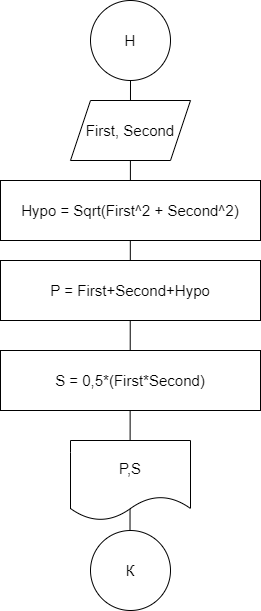

The diagram above was exported from draw.io. Its source (the exported page's mxGraphModel, read from the mxfile embedded in the PNG):
<mxGraphModel dx="1381" dy="795" grid="1" gridSize="10" guides="1" tooltips="1" connect="1" arrows="1" fold="1" page="1" pageScale="1" pageWidth="827" pageHeight="1169" math="0" shadow="0">
  <root>
    <mxCell id="0" />
    <mxCell id="1" parent="0" />
    <mxCell id="Wt5-n4BBAqNUyzrq8lE4-8" value="" style="endArrow=none;html=1;fontSize=15;startSize=14;endSize=14;sourcePerimeterSpacing=8;targetPerimeterSpacing=8;entryX=0.5;entryY=1;entryDx=0;entryDy=0;" edge="1" parent="1" target="Wt5-n4BBAqNUyzrq8lE4-1">
      <mxGeometry width="50" height="50" relative="1" as="geometry">
        <mxPoint x="399.5" y="560" as="sourcePoint" />
        <mxPoint x="399.5" y="150" as="targetPoint" />
      </mxGeometry>
    </mxCell>
    <mxCell id="Wt5-n4BBAqNUyzrq8lE4-1" value="&lt;font style=&quot;font-size: 15px&quot;&gt;Н&lt;/font&gt;" style="ellipse;whiteSpace=wrap;html=1;aspect=fixed;hachureGap=4;pointerEvents=0;" vertex="1" parent="1">
      <mxGeometry x="360" y="20" width="80" height="80" as="geometry" />
    </mxCell>
    <mxCell id="Wt5-n4BBAqNUyzrq8lE4-2" value="&lt;font style=&quot;font-size: 15px&quot;&gt;First, Second&lt;/font&gt;" style="shape=parallelogram;perimeter=parallelogramPerimeter;whiteSpace=wrap;html=1;fixedSize=1;hachureGap=4;pointerEvents=0;" vertex="1" parent="1">
      <mxGeometry x="340" y="120" width="120" height="60" as="geometry" />
    </mxCell>
    <mxCell id="Wt5-n4BBAqNUyzrq8lE4-3" value="&lt;font style=&quot;font-size: 15px&quot;&gt;Hypo = Sqrt(First^2 + Second^2)&lt;/font&gt;" style="rounded=0;whiteSpace=wrap;html=1;hachureGap=4;pointerEvents=0;" vertex="1" parent="1">
      <mxGeometry x="270" y="200" width="260" height="60" as="geometry" />
    </mxCell>
    <mxCell id="Wt5-n4BBAqNUyzrq8lE4-4" value="&lt;font style=&quot;font-size: 15px&quot;&gt;P = First+Second+Hypo&lt;/font&gt;" style="rounded=0;whiteSpace=wrap;html=1;hachureGap=4;pointerEvents=0;" vertex="1" parent="1">
      <mxGeometry x="270" y="280" width="260" height="60" as="geometry" />
    </mxCell>
    <mxCell id="Wt5-n4BBAqNUyzrq8lE4-5" value="S = 0,5*(First*Second)" style="rounded=0;whiteSpace=wrap;html=1;hachureGap=4;pointerEvents=0;fontSize=15;" vertex="1" parent="1">
      <mxGeometry x="270" y="370" width="260" height="60" as="geometry" />
    </mxCell>
    <mxCell id="Wt5-n4BBAqNUyzrq8lE4-6" value="&lt;font style=&quot;font-size: 15px&quot;&gt;P,S&lt;/font&gt;" style="shape=document;whiteSpace=wrap;html=1;boundedLbl=1;hachureGap=4;pointerEvents=0;" vertex="1" parent="1">
      <mxGeometry x="340" y="460" width="120" height="80" as="geometry" />
    </mxCell>
    <mxCell id="Wt5-n4BBAqNUyzrq8lE4-7" value="К" style="ellipse;whiteSpace=wrap;html=1;aspect=fixed;hachureGap=4;pointerEvents=0;fontSize=15;" vertex="1" parent="1">
      <mxGeometry x="360" y="550" width="80" height="80" as="geometry" />
    </mxCell>
  </root>
</mxGraphModel>